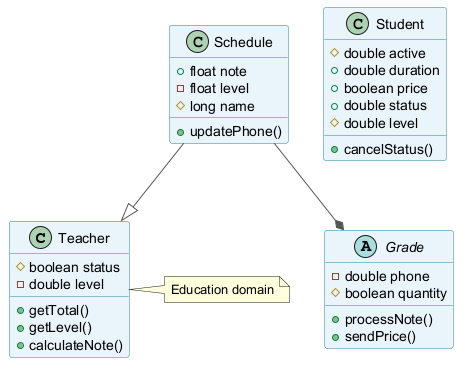

The diagram above was rendered by PlantUML. Its source (embedded in the PNG):
@startuml
skinparam backgroundColor #FFFFFF
skinparam classBackgroundColor #E8F4FA
skinparam classBorderColor #2C7DA0
skinparam ArrowColor #555555
class Teacher {
  #boolean status
  -double level
  +getTotal()
  +getLevel()
  +calculateNote()
}
abstract class Grade {
  -double phone
  #boolean quantity
  +processNote()
  +sendPrice()
}
class Schedule {
  +float note
  -float level
  #long name
  +updatePhone()
}
class Student {
  #double active
  +double duration
  +boolean price
  +double status
  #double level
  +cancelStatus()
}
Schedule --* Grade
Schedule --|> Teacher
note right of Teacher : Education domain
@enduml